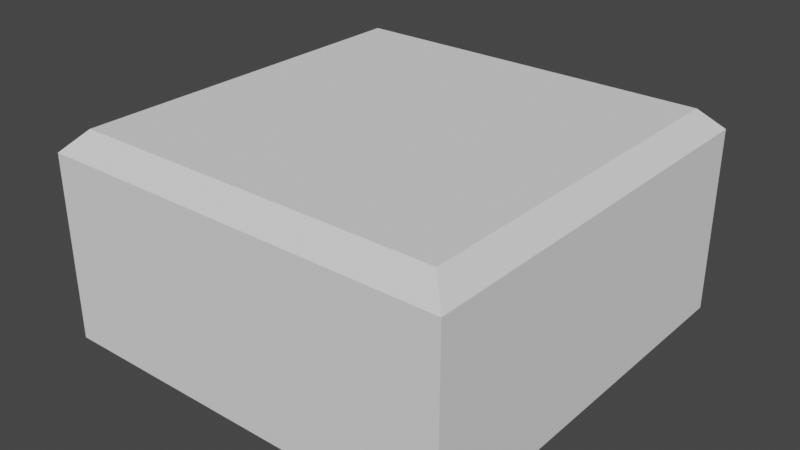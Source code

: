 # Source: Plane.blend  (saved by Blender 3.2.14; exported with 4.5.12 LTS)
import bpy
from mathutils import Matrix  # noqa: F401  (used for matrix-valued properties, if any)

bpy.ops.wm.read_factory_settings(use_empty=True)
scene = bpy.context.scene
scene.name = 'Scene'

# ---- collections
col_collection = bpy.data.collections.new('Collection'); scene.collection.children.link(col_collection)

# ---- world
world_world = bpy.data.worlds.new('World'); scene.world = world_world
world_world.use_nodes = True; world_world.node_tree.nodes.clear()
_N = world_world.node_tree.nodes; _L = world_world.node_tree.links
n0 = _N.new('ShaderNodeOutputWorld'); n0.name = 'World Output'; n0.location = (300, 300)
n1 = _N.new('ShaderNodeBackground'); n1.name = 'Background'; n1.location = (10, 300)
n1.inputs[0].default_value = (0.05088, 0.05088, 0.05088, 1.0)
_L.new(n1.outputs[0], n0.inputs[0])
n0.is_active_output = True
world_world.color = (0.05088, 0.05088, 0.05088)
world_world.use_sun_shadow = False
world_world.sun_shadow_jitter_overblur = 0.0

# ---- meshes
me_cube_001 = bpy.data.meshes.new('Cube.001')
me_cube_001.from_pydata([(-1.0, -1.0, -1.0), (-1.0, 1.0, -1.0), (1.0, -1.0, -1.0), (1.0, 1.0, -1.0), (-0.9, -0.9, 0.0), (-1.0, -1.0, -0.1), (-0.9, 0.9, 0.0), (-1.0, 1.0, -0.1), (0.9, -0.9, 0.0), (1.0, -1.0, -0.1), (0.9, 0.9, 0.0), (1.0, 1.0, -0.1)], [], [(10, 6, 4, 8), (3, 11, 9, 2), (0, 5, 7, 1), (1, 3, 2, 0), (1, 7, 11, 3), (4, 6, 7, 5), (6, 10, 11, 7), (10, 8, 9, 11), (8, 4, 5, 9), (2, 9, 5, 0)])
_uv = me_cube_001.uv_layers.new(name='UVMap')
_uv.uv.foreach_set('vector', [0.6375, 0.5125, 0.8625, 0.5125, 0.8625, 0.7375, 0.6375, 0.7375, 0.375, 0.5, 0.6, 0.5, 0.6, 0.75, 0.375, 0.75, 0.375, 0.0, 0.6, 0.0, 0.6, 0.25, 0.375, 0.25, 0.125, 0.5, 0.375, 0.5, 0.375, 0.75, 0.125, 0.75, 0.375, 0.25, 0.6, 0.25, 0.6, 0.5, 0.375, 0.5, 0.8625, 0.7375, 0.8625, 0.5125, 0.875, 0.5, 0.875, 0.75, 0.8625, 0.5125, 0.6375, 0.5125, 0.625, 0.5, 0.875, 0.5, 0.6375, 0.5125, 0.6375, 0.7375, 0.6, 0.75, 0.6, 0.5, 0.6375, 0.7375, 0.8625, 0.7375, 0.875, 0.75, 0.625, 0.75, 0.375, 0.75, 0.6, 0.75, 0.6, 1.0, 0.375, 1.0])
me_cube_001.update()

# ---- objects
ob_cube = bpy.data.objects.new('Cube', me_cube_001)

# ---- transforms, parenting, visibility, modifiers, constraints
ob_cube.location = (0.0, 0.0, 0.0)

# ---- collection membership
col_collection.objects.link(ob_cube)

# ---- scene / render settings (as saved in the file)
scene.frame_start = 1; scene.frame_end = 250; scene.frame_set(1)
scene.render.engine = 'BLENDER_EEVEE_NEXT'
scene.cycles.sampling_pattern = 'TABULATED_SOBOL'
scene.cycles.use_light_tree = False
scene.view_settings.view_transform = 'Filmic'
bpy.context.view_layer.update()

# ---- added for rendering (the .blend has no active camera and no usable light): camera, sun
cam_auto = bpy.data.cameras.new('AutoCamera')
cam_auto.lens = 50.0
cam_auto.sensor_width = 36.0
cam_auto.clip_end = 1000.0
ob_auto_camera = bpy.data.objects.new('AutoCamera', cam_auto)
scene.collection.objects.link(ob_auto_camera)
ob_auto_camera.location = (2.77567, -3.33081, 1.72054)
ob_auto_camera.rotation_euler = (1.09748, -7.21219e-08, 0.694738)
scene.camera = ob_auto_camera
light_auto_sun = bpy.data.lights.new('AutoSun', 'SUN')
light_auto_sun.energy = 3.0
light_auto_sun.angle = 0.0523599
ob_auto_sun = bpy.data.objects.new('AutoSun', light_auto_sun)
scene.collection.objects.link(ob_auto_sun)
ob_auto_sun.rotation_euler = (0.872665, 0.174533, 0.523599)
bpy.context.view_layer.update()
